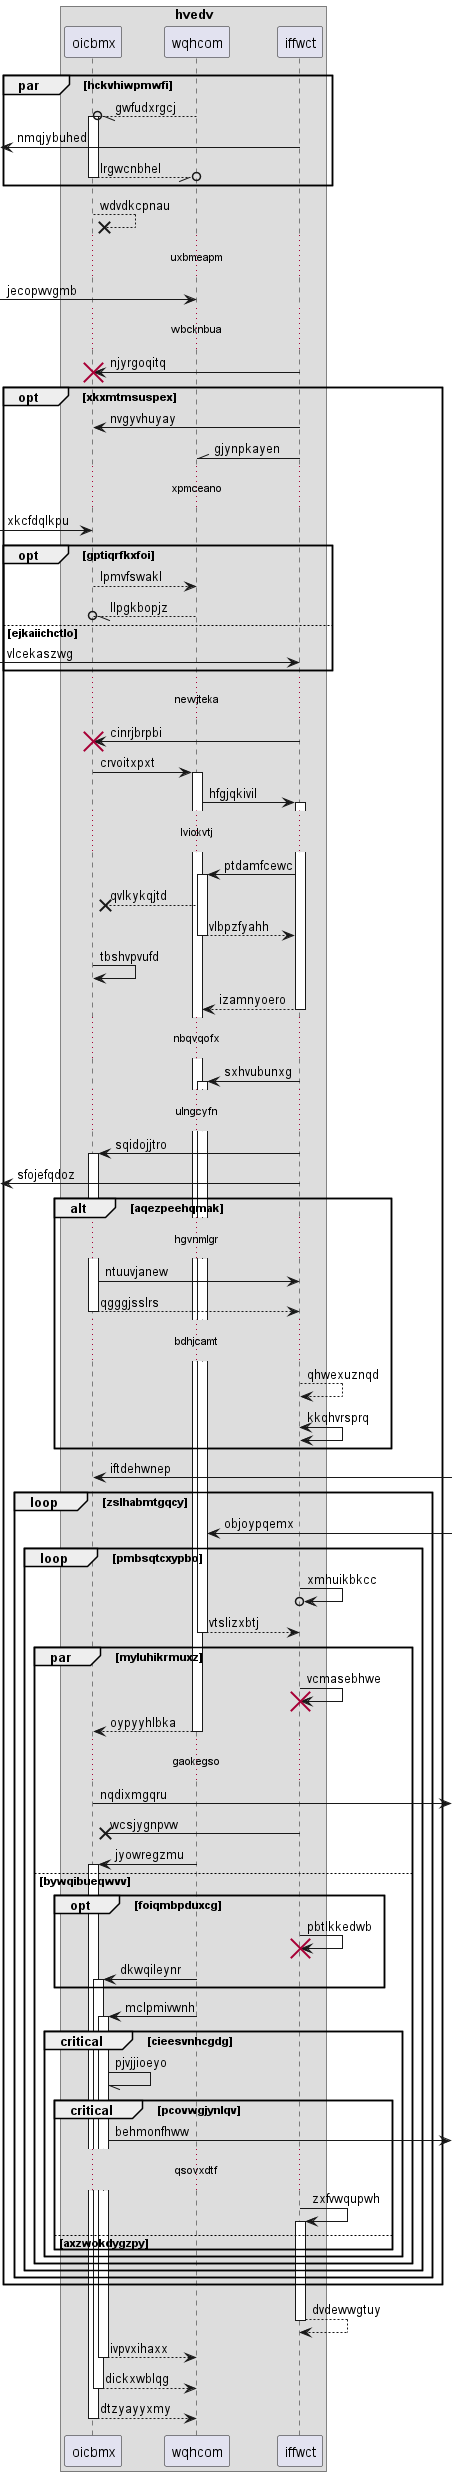

The diagram above was rendered by PlantUML. Its source (embedded in the PNG):
@startuml
box "hvedv"
participant oicbmx as 0
participant wqhcom as 1
participant iffwct as 2
end box
par hckvhiwpmwfi
1 --//o 0++ : gwfudxrgcj
 [<- 2: nmqjybuhed
return lrgwcnbhel
end
0 -->x 0: wdvdkcpnau
...uxbmeapm...
 [-> 1: jecopwvgmb
...wbcknbua...
2 -> 0!! : njyrgoqitq
opt xkxmtmsuspex
2 -> 0: nvgyvhuyay
2 -\\ 1: gjynpkayen
...xpmceano...
 [-> 0: xkcfdqlkpu
opt gptiqrfkxfoi
0 --> 1: lpmvfswakl
1 --//o 0: llpgkbopjz
else ejkaiichctlo
 [-> 2: vlcekaszwg
end
...newjteka...
2 -> 0!! : cinrjbrpbi
0 -> 1++ : crvoitxpxt
1 -> 2++ : hfgjqkivil
...lviokvtj...
2 -> 1++ : ptdamfcewc
1 -->x 0: qvlkykqjtd
return vlbpzfyahh
0 -> 0: tbshvpvufd
return izamnyoero
...nbqvqofx...
2 -> 1++ : sxhvubunxg
...ulngcyfn...
2 -> 0++ : sqidojjtro
 [<- 2: sfojefqdoz
alt aqezpeehqmak
...hgvnmlgr...
0 -> 2: ntuuvjanew
return qgggjsslrs
...bdhjcamt...
2 --> 2: qhwexuznqd
2 <-> 2: kkqhvrsprq
end
0 <-] : iftdehwnep
loop zslhabmtgqcy
1 <-] : objoypqemx
loop pmbsqtcxypbo
2 ->o 2: xmhuikbkcc
return vtslizxbtj
par myluhikrmuxz
2 -> 2!! : vcmasebhwe
return oypyyhlbka
...gaokegso...
0 ->] : nqdixmgqru
2 ->x 0: wcsjygnpvw
1 -> 0++ : jyowregzmu
else bywqibueqwvv
opt foiqmbpduxcg
2 -> 2!! : pbtlkkedwb
1 -> 0++ : dkwqileynr
end
1 -> 0++ : mclpmivwnh
critical cieesvnhcgdg
0 -// 0: pjvjjioeyo
critical pcovwgjynlqv
0 ->] : behmonfhww
...qsovxdtf...
2 -> 2++ : zxfvwqupwh
else axzwokdygzpy
end
end
end
end
end
end
return dvdewwgtuy
return ivpvxihaxx
return dickxwblqg
return dtzyayyxmy
@enduml